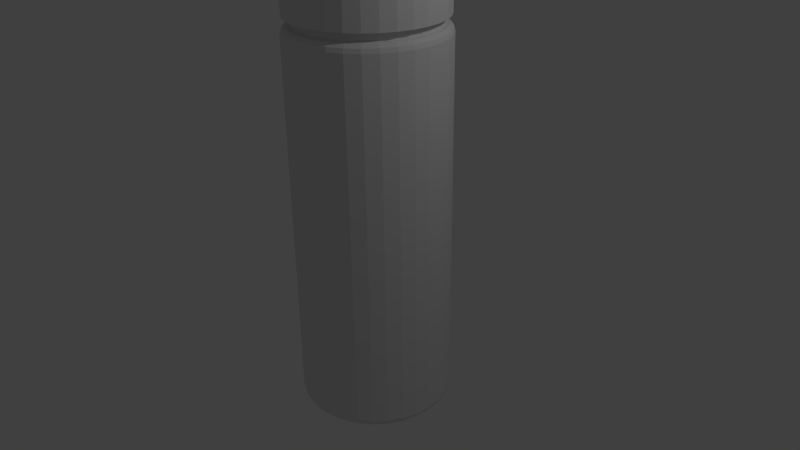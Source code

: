 # Source: SauceBottle.blend  (saved by Blender 2.72.0; exported with 4.5.12 LTS)
import bpy
from mathutils import Matrix  # noqa: F401  (used for matrix-valued properties, if any)

bpy.ops.wm.read_factory_settings(use_empty=True)
scene = bpy.context.scene
scene.name = 'Scene'

# ---- collections
col_collection_1 = bpy.data.collections.new('Collection 1'); scene.collection.children.link(col_collection_1)

# ---- world
world_world = bpy.data.worlds.new('World'); scene.world = world_world
world_world.color = (0.05088, 0.05088, 0.05088)
world_world.use_sun_shadow = False
world_world.sun_shadow_jitter_overblur = 0.0
world_world.cycles.sampling_method = 'MANUAL'
world_world.cycles.sample_map_resolution = 256

# ---- cameras
cam_camera = bpy.data.cameras.new('Camera')
cam_camera.clip_end = 100.0
cam_camera.lens = 35.0
cam_camera.sensor_width = 32.0
cam_camera.sensor_height = 18.0
cam_camera.ortho_scale = 7.314
cam_camera.dof.focus_distance = 0.0
cam_camera.dof.aperture_fstop = 128.0

# ---- lights
light_lamp = bpy.data.lights.new('Lamp', 'POINT')
light_lamp.transmission_factor = 0.0
light_lamp.cutoff_distance = 30.0
light_lamp.energy = 100.0
light_lamp.shadow_buffer_clip_start = 1.001
light_lamp.shadow_soft_size = 0.1
light_lamp.shadow_maximum_resolution = 0.006
light_lamp.use_absolute_resolution = True
light_lamp.cycles.use_multiple_importance_sampling = False

# ---- meshes
me_cylinder = bpy.data.meshes.new('Cylinder')
me_cylinder.from_pydata([(0.0, 1.0, -1.895), (-8.103e-08, 0.8942, -2.0), (-1.094e-08, 0.9858, -1.947), (-4.051e-08, 0.9471, -1.986), (0.1951, 0.9808, -1.895), (0.1744, 0.877, -2.0), (0.1923, 0.9669, -1.947), (0.1848, 0.9289, -1.986), (0.3827, 0.9239, -1.895), (0.3422, 0.8261, -2.0), (0.3773, 0.9108, -1.947), (0.3624, 0.875, -1.986), (0.5556, 0.8315, -1.895), (0.4968, 0.7435, -2.0), (0.5477, 0.8197, -1.947), (0.5262, 0.7875, -1.986), (0.7071, 0.7071, -1.895), (0.6323, 0.6323, -2.0), (0.6971, 0.6971, -1.947), (0.6697, 0.6697, -1.986), (0.8315, 0.5556, -1.895), (0.7435, 0.4968, -2.0), (0.8197, 0.5477, -1.947), (0.7875, 0.5262, -1.986), (0.9239, 0.3827, -1.895), (0.8261, 0.3422, -2.0), (0.9108, 0.3773, -1.947), (0.875, 0.3624, -1.986), (0.9808, 0.1951, -1.895), (0.877, 0.1744, -2.0), (0.9669, 0.1923, -1.947), (0.9289, 0.1848, -1.986), (1.0, 7.55e-08, -1.895), (0.8942, 4.377e-08, -2.0), (0.9858, 7.113e-08, -1.947), (0.9471, 5.964e-08, -1.986), (0.9808, -0.1951, -1.895), (0.877, -0.1744, -2.0), (0.9669, -0.1923, -1.947), (0.9289, -0.1848, -1.986), (0.9239, -0.3827, -1.895), (0.8261, -0.3422, -2.0), (0.9108, -0.3773, -1.947), (0.875, -0.3624, -1.986), (0.8315, -0.5556, -1.895), (0.7435, -0.4968, -2.0), (0.8197, -0.5477, -1.947), (0.7875, -0.5262, -1.986), (0.7071, -0.7071, -1.895), (0.6323, -0.6323, -2.0), (0.6971, -0.6971, -1.947), (0.6697, -0.6697, -1.986), (0.5556, -0.8315, -1.895), (0.4968, -0.7435, -2.0), (0.5477, -0.8197, -1.947), (0.5262, -0.7875, -1.986), (0.3827, -0.9239, -1.895), (0.3422, -0.8261, -2.0), (0.3773, -0.9108, -1.947), (0.3624, -0.875, -1.986), (0.1951, -0.9808, -1.895), (0.1744, -0.877, -2.0), (0.1923, -0.9669, -1.947), (0.1848, -0.9289, -1.986), (-3.258e-07, -1.0, -1.895), (-2.608e-07, -0.8942, -2.0), (-3.171e-07, -0.9858, -1.947), (-2.933e-07, -0.9471, -1.986), (-0.1951, -0.9808, -1.895), (-0.1744, -0.877, -2.0), (-0.1923, -0.9669, -1.947), (-0.1848, -0.9289, -1.986), (-0.3827, -0.9239, -1.895), (-0.3422, -0.8261, -2.0), (-0.3773, -0.9108, -1.947), (-0.3624, -0.875, -1.986), (-0.5556, -0.8315, -1.895), (-0.4968, -0.7435, -2.0), (-0.5477, -0.8197, -1.947), (-0.5262, -0.7875, -1.986), (-0.7071, -0.7071, -1.895), (-0.6323, -0.6323, -2.0), (-0.6971, -0.6971, -1.947), (-0.6697, -0.6697, -1.986), (-0.8315, -0.5556, -1.895), (-0.7435, -0.4968, -2.0), (-0.8197, -0.5477, -1.947), (-0.7875, -0.5262, -1.986), (-0.9239, -0.3827, -1.895), (-0.8261, -0.3422, -2.0), (-0.9108, -0.3773, -1.947), (-0.875, -0.3624, -1.986), (-0.9808, -0.1951, -1.895), (-0.877, -0.1744, -2.0), (-0.9669, -0.1923, -1.947), (-0.9289, -0.1848, -1.986), (-1.0, 9.656e-07, -1.895), (-0.8942, 7.721e-07, -2.0), (-0.9858, 9.397e-07, -1.947), (-0.9471, 8.688e-07, -1.986), (-0.9808, 0.1951, -1.895), (-0.877, 0.1744, -2.0), (-0.9669, 0.1923, -1.947), (-0.9289, 0.1848, -1.986), (-0.9239, 0.3827, -1.895), (-0.8261, 0.3422, -2.0), (-0.9108, 0.3773, -1.947), (-0.875, 0.3624, -1.986), (-0.8315, 0.5556, -1.895), (-0.7435, 0.4968, -2.0), (-0.8197, 0.5477, -1.947), (-0.7875, 0.5262, -1.986), (-0.7071, 0.7071, -1.895), (-0.6323, 0.6323, -2.0), (-0.6971, 0.6971, -1.947), (-0.6697, 0.6697, -1.986), (-0.5556, 0.8315, -1.895), (-0.4968, 0.7435, -2.0), (-0.5477, 0.8197, -1.947), (-0.5262, 0.7875, -1.986), (-0.3827, 0.9239, -1.895), (-0.3422, 0.8261, -2.0), (-0.3773, 0.9108, -1.947), (-0.3624, 0.875, -1.986), (-0.1951, 0.9808, -1.895), (-0.1744, 0.877, -2.0), (-0.1923, 0.9669, -1.947), (-0.1848, 0.9289, -1.986), (2.207e-07, 0.8902, 3.0), (0.0, 1.0, 2.891), (1.104e-07, 0.9451, 2.985), (2.934e-08, 0.9853, 2.945), (0.1951, 0.9808, 2.891), (0.1737, 0.8731, 3.0), (0.1922, 0.9664, 2.945), (0.1844, 0.9269, 2.985), (0.3827, 0.9239, 2.891), (0.3407, 0.8224, 3.0), (0.3771, 0.9103, 2.945), (0.3617, 0.8731, 2.985), (0.5556, 0.8315, 2.891), (0.4946, 0.7402, 3.0), (0.5474, 0.8192, 2.945), (0.5251, 0.7858, 2.985), (0.7071, 0.7071, 2.891), (0.6294, 0.6294, 3.0), (0.6967, 0.6967, 2.945), (0.6683, 0.6683, 2.985), (0.8315, 0.5556, 2.891), (0.7402, 0.4946, 3.0), (0.8192, 0.5474, 2.945), (0.7858, 0.5251, 2.985), (0.9239, 0.3827, 2.891), (0.8224, 0.3407, 3.0), (0.9103, 0.3771, 2.945), (0.8731, 0.3617, 2.985), (0.9808, 0.1951, 2.891), (0.8731, 0.1737, 3.0), (0.9664, 0.1922, 2.945), (0.9269, 0.1844, 2.985), (1.0, 7.55e-08, 2.891), (0.8902, 4.191e-08, 3.0), (0.9853, 7.101e-08, 2.945), (0.9451, 5.87e-08, 2.985), (0.9808, -0.1951, 2.891), (0.8731, -0.1737, 3.0), (0.9664, -0.1922, 2.945), (0.9269, -0.1844, 2.985), (0.9239, -0.3827, 2.891), (0.8224, -0.3407, 3.0), (0.9103, -0.3771, 2.945), (0.8731, -0.3617, 2.985), (0.8315, -0.5556, 2.891), (0.7402, -0.4946, 3.0), (0.8192, -0.5474, 2.945), (0.7858, -0.5251, 2.985), (0.7071, -0.7071, 2.891), (0.6294, -0.6294, 3.0), (0.6967, -0.6967, 2.945), (0.6683, -0.6683, 2.985), (0.5556, -0.8315, 2.891), (0.4946, -0.7402, 3.0), (0.5474, -0.8192, 2.945), (0.5251, -0.7858, 2.985), (0.3827, -0.9239, 2.891), (0.3407, -0.8224, 3.0), (0.3771, -0.9103, 2.945), (0.3617, -0.8731, 2.985), (0.1951, -0.9808, 2.891), (0.1737, -0.8731, 3.0), (0.1922, -0.9664, 2.945), (0.1844, -0.9269, 2.985), (-3.258e-07, -1.0, 2.891), (-2.589e-07, -0.8902, 3.0), (-3.169e-07, -0.9853, 2.945), (-2.924e-07, -0.9451, 2.985), (-0.1951, -0.9808, 2.891), (-0.1737, -0.8731, 3.0), (-0.1922, -0.9664, 2.945), (-0.1844, -0.9269, 2.985), (-0.3827, -0.9239, 2.891), (-0.3407, -0.8224, 3.0), (-0.3771, -0.9103, 2.945), (-0.3617, -0.8731, 2.985), (-0.5556, -0.8315, 2.891), (-0.4946, -0.7402, 3.0), (-0.5474, -0.8192, 2.945), (-0.5251, -0.7858, 2.985), (-0.7071, -0.7071, 2.891), (-0.6294, -0.6294, 3.0), (-0.6967, -0.6967, 2.945), (-0.6683, -0.6683, 2.985), (-0.8315, -0.5556, 2.891), (-0.7402, -0.4946, 3.0), (-0.8192, -0.5474, 2.945), (-0.7858, -0.5251, 2.985), (-0.9239, -0.3827, 2.891), (-0.8224, -0.3407, 3.0), (-0.9103, -0.3771, 2.945), (-0.8731, -0.3617, 2.985), (-0.9808, -0.1951, 2.891), (-0.8731, -0.1737, 3.0), (-0.9664, -0.1922, 2.945), (-0.9269, -0.1844, 2.985), (-1.0, 9.656e-07, 2.891), (-0.8902, 1.069e-06, 3.0), (-0.9853, 9.795e-07, 2.945), (-0.9451, 1.017e-06, 2.985), (-0.9808, 0.1951, 2.891), (-0.8731, 0.1737, 3.0), (-0.9664, 0.1922, 2.945), (-0.9269, 0.1844, 2.985), (-0.9239, 0.3827, 2.891), (-0.8224, 0.3407, 3.0), (-0.9103, 0.3771, 2.945), (-0.8731, 0.3617, 2.985), (-0.8315, 0.5556, 2.891), (-0.7402, 0.4946, 3.0), (-0.8192, 0.5474, 2.945), (-0.7858, 0.5251, 2.985), (-0.7071, 0.7071, 2.891), (-0.6294, 0.6294, 3.0), (-0.6967, 0.6967, 2.945), (-0.6683, 0.6683, 2.985), (-0.5556, 0.8315, 2.891), (-0.4946, 0.7402, 3.0), (-0.5474, 0.8192, 2.945), (-0.5251, 0.7858, 2.985), (-0.3827, 0.9239, 2.891), (-0.3407, 0.8224, 3.0), (-0.3771, 0.9103, 2.945), (-0.3617, 0.8731, 2.985), (-0.1951, 0.9808, 2.891), (-0.1737, 0.8731, 3.0), (-0.1922, 0.9664, 2.945), (-0.1844, 0.9269, 2.985), (2.207e-07, 0.8902, 3.1), (0.1737, 0.8731, 3.1), (0.3407, 0.8224, 3.1), (0.4946, 0.7402, 3.1), (0.6294, 0.6294, 3.1), (0.7402, 0.4946, 3.1), (0.8224, 0.3407, 3.1), (0.8731, 0.1737, 3.1), (0.8902, 4.191e-08, 3.1), (0.8731, -0.1737, 3.1), (0.8224, -0.3407, 3.1), (0.7402, -0.4946, 3.1), (0.6294, -0.6294, 3.1), (0.4946, -0.7402, 3.1), (0.3407, -0.8224, 3.1), (0.1737, -0.8731, 3.1), (-2.589e-07, -0.8902, 3.1), (-0.1737, -0.8731, 3.1), (-0.3407, -0.8224, 3.1), (-0.4946, -0.7402, 3.1), (-0.6294, -0.6294, 3.1), (-0.7402, -0.4946, 3.1), (-0.8224, -0.3407, 3.1), (-0.8731, -0.1737, 3.1), (-0.8902, 1.069e-06, 3.1), (-0.8731, 0.1737, 3.1), (-0.8224, 0.3407, 3.1), (-0.7402, 0.4946, 3.1), (-0.6294, 0.6294, 3.1), (-0.4946, 0.7402, 3.1), (-0.3407, 0.8224, 3.1), (-0.1737, 0.8731, 3.1), (2.315e-07, 0.9761, 3.1), (0.1904, 0.9574, 3.1), (0.3735, 0.9018, 3.1), (0.5423, 0.8116, 3.1), (0.6902, 0.6902, 3.1), (0.8116, 0.5423, 3.1), (0.9018, 0.3735, 3.1), (0.9574, 0.1904, 3.1), (0.9761, 2.258e-08, 3.1), (0.9574, -0.1904, 3.1), (0.9018, -0.3735, 3.1), (0.8116, -0.5423, 3.1), (0.6902, -0.6902, 3.1), (0.5423, -0.8116, 3.1), (0.3735, -0.9018, 3.1), (0.1904, -0.9574, 3.1), (-2.945e-07, -0.9761, 3.1), (-0.1904, -0.9574, 3.1), (-0.3735, -0.9018, 3.1), (-0.5423, -0.8116, 3.1), (-0.6902, -0.6902, 3.1), (-0.8116, -0.5423, 3.1), (-0.9018, -0.3735, 3.1), (-0.9574, -0.1904, 3.1), (-0.9761, 1.149e-06, 3.1), (-0.9574, 0.1904, 3.1), (-0.9018, 0.3735, 3.1), (-0.8116, 0.5423, 3.1), (-0.6902, 0.6902, 3.1), (-0.5423, 0.8116, 3.1), (-0.3735, 0.9018, 3.1), (-0.1904, 0.9574, 3.1), (1.425e-07, 0.8703, 3.9), (2.315e-07, 0.9761, 3.795), (1.87e-07, 0.9232, 3.886), (2.194e-07, 0.9619, 3.847), (0.1904, 0.9574, 3.795), (0.1698, 0.8536, 3.9), (0.1877, 0.9435, 3.847), (0.1801, 0.9055, 3.886), (0.3735, 0.9018, 3.795), (0.333, 0.8041, 3.9), (0.3681, 0.8887, 3.847), (0.3533, 0.8529, 3.886), (0.5423, 0.8116, 3.795), (0.4835, 0.7236, 3.9), (0.5344, 0.7998, 3.847), (0.5129, 0.7676, 3.886), (0.6902, 0.6902, 3.795), (0.6154, 0.6154, 3.9), (0.6802, 0.6802, 3.847), (0.6528, 0.6528, 3.886), (0.8116, 0.5423, 3.795), (0.7236, 0.4835, 3.9), (0.7998, 0.5344, 3.847), (0.7676, 0.5129, 3.886), (0.9018, 0.3735, 3.795), (0.8041, 0.333, 3.9), (0.8887, 0.3681, 3.847), (0.8529, 0.3533, 3.886), (0.9574, 0.1904, 3.795), (0.8536, 0.1698, 3.9), (0.9435, 0.1877, 3.847), (0.9055, 0.1801, 3.886), (0.9761, 2.258e-08, 3.795), (0.8703, 8.382e-09, 3.9), (0.9619, 2.072e-08, 3.847), (0.9232, 1.548e-08, 3.886), (0.9574, -0.1904, 3.795), (0.8536, -0.1698, 3.9), (0.9435, -0.1877, 3.847), (0.9055, -0.1801, 3.886), (0.9018, -0.3735, 3.795), (0.8041, -0.333, 3.9), (0.8887, -0.3681, 3.847), (0.8529, -0.3533, 3.886), (0.8116, -0.5423, 3.795), (0.7236, -0.4835, 3.9), (0.7998, -0.5344, 3.847), (0.7676, -0.5129, 3.886), (0.6902, -0.6902, 3.795), (0.6154, -0.6154, 3.9), (0.6802, -0.6802, 3.847), (0.6528, -0.6528, 3.886), (0.5423, -0.8116, 3.795), (0.4835, -0.7236, 3.9), (0.5344, -0.7998, 3.847), (0.5129, -0.7676, 3.886), (0.3735, -0.9018, 3.795), (0.333, -0.8041, 3.9), (0.3681, -0.8887, 3.847), (0.3533, -0.8529, 3.886), (0.1904, -0.9574, 3.795), (0.1698, -0.8536, 3.9), (0.1877, -0.9435, 3.847), (0.1801, -0.9055, 3.886), (-2.945e-07, -0.9761, 3.795), (-2.719e-07, -0.8703, 3.9), (-2.914e-07, -0.9619, 3.847), (-2.832e-07, -0.9232, 3.886), (-0.1904, -0.9574, 3.795), (-0.1698, -0.8536, 3.9), (-0.1877, -0.9435, 3.847), (-0.1801, -0.9055, 3.886), (-0.3735, -0.9018, 3.795), (-0.333, -0.8041, 3.9), (-0.3681, -0.8887, 3.847), (-0.3533, -0.8529, 3.886), (-0.5423, -0.8116, 3.795), (-0.4835, -0.7236, 3.9), (-0.5344, -0.7998, 3.847), (-0.5129, -0.7676, 3.886), (-0.6902, -0.6902, 3.795), (-0.6154, -0.6154, 3.9), (-0.6802, -0.6802, 3.847), (-0.6528, -0.6528, 3.886), (-0.8116, -0.5423, 3.795), (-0.7236, -0.4835, 3.9), (-0.7998, -0.5344, 3.847), (-0.7676, -0.5129, 3.886), (-0.9018, -0.3735, 3.795), (-0.8041, -0.333, 3.9), (-0.8887, -0.3681, 3.847), (-0.8529, -0.3533, 3.886), (-0.9574, -0.1904, 3.795), (-0.8536, -0.1698, 3.9), (-0.9435, -0.1877, 3.847), (-0.9055, -0.1801, 3.886), (-0.9761, 1.149e-06, 3.795), (-0.8703, 9.611e-07, 3.9), (-0.9619, 1.124e-06, 3.847), (-0.9232, 1.055e-06, 3.886), (-0.9574, 0.1904, 3.795), (-0.8536, 0.1698, 3.9), (-0.9435, 0.1877, 3.847), (-0.9055, 0.1801, 3.886), (-0.9018, 0.3735, 3.795), (-0.8041, 0.333, 3.9), (-0.8887, 0.3681, 3.847), (-0.8529, 0.3533, 3.886), (-0.8116, 0.5423, 3.795), (-0.7236, 0.4835, 3.9), (-0.7998, 0.5344, 3.847), (-0.7676, 0.5129, 3.886), (-0.6902, 0.6902, 3.795), (-0.6154, 0.6154, 3.9), (-0.6802, 0.6802, 3.847), (-0.6528, 0.6528, 3.886), (-0.5423, 0.8116, 3.795), (-0.4835, 0.7236, 3.9), (-0.5344, 0.7998, 3.847), (-0.5129, 0.7676, 3.886), (-0.3735, 0.9018, 3.795), (-0.333, 0.8041, 3.9), (-0.3681, 0.8887, 3.847), (-0.3533, 0.8529, 3.886), (-0.1904, 0.9574, 3.795), (-0.1698, 0.8536, 3.9), (-0.1877, 0.9435, 3.847), (-0.1801, 0.9055, 3.886), (1.247e-07, 0.4638, 3.9), (0.09049, 0.4549, 3.9), (0.1775, 0.4285, 3.9), (0.2577, 0.3857, 3.9), (0.328, 0.328, 3.9), (0.3857, 0.2577, 3.9), (0.4285, 0.1775, 3.9), (0.4549, 0.09049, 3.9), (0.4638, 1.141e-07, 3.9), (0.4549, -0.09049, 3.9), (0.4285, -0.1775, 3.9), (0.3857, -0.2577, 3.9), (0.328, -0.328, 3.9), (0.2577, -0.3857, 3.9), (0.1775, -0.4285, 3.9), (0.09049, -0.4549, 3.9), (-9.623e-08, -0.4638, 3.9), (-0.09049, -0.4549, 3.9), (-0.1775, -0.4285, 3.9), (-0.2577, -0.3857, 3.9), (-0.328, -0.328, 3.9), (-0.3857, -0.2577, 3.9), (-0.4285, -0.1775, 3.9), (-0.4549, -0.09049, 3.9), (-0.4638, 6.219e-07, 3.9), (-0.4549, 0.09049, 3.9), (-0.4285, 0.1775, 3.9), (-0.3857, 0.2577, 3.9), (-0.328, 0.328, 3.9), (-0.2577, 0.3857, 3.9), (-0.1775, 0.4285, 3.9), (-0.09049, 0.4549, 3.9), (1.261e-07, 0.0745, 5.1), (0.01454, 0.07307, 5.1), (0.02851, 0.06883, 5.1), (0.04139, 0.06195, 5.1), (0.05268, 0.05268, 5.1), (0.06195, 0.04139, 5.1), (0.06883, 0.02851, 5.1), (0.07307, 0.01454, 5.1), (0.0745, 2.044e-07, 5.1), (0.07307, -0.01453, 5.1), (0.06883, -0.02851, 5.1), (0.06195, -0.04139, 5.1), (0.05268, -0.05268, 5.1), (0.04139, -0.06195, 5.1), (0.02851, -0.06883, 5.1), (0.01454, -0.07307, 5.1), (9.066e-08, -0.0745, 5.1), (-0.01454, -0.07307, 5.1), (-0.02851, -0.06883, 5.1), (-0.04139, -0.06195, 5.1), (-0.05268, -0.05268, 5.1), (-0.06195, -0.04139, 5.1), (-0.06883, -0.02851, 5.1), (-0.07307, -0.01453, 5.1), (-0.0745, 2.859e-07, 5.1), (-0.07307, 0.01454, 5.1), (-0.06883, 0.02851, 5.1), (-0.06195, 0.04139, 5.1), (-0.05268, 0.05268, 5.1), (-0.04139, 0.06195, 5.1), (-0.02851, 0.06883, 5.1), (-0.01453, 0.07307, 5.1)], [], [(4, 132, 136, 8), (12, 140, 144, 16), (16, 144, 148, 20), (20, 148, 152, 24), (24, 152, 156, 28), (28, 156, 160, 32), (32, 160, 164, 36), (36, 164, 168, 40), (40, 168, 172, 44), (44, 172, 176, 48), (48, 176, 180, 52), (52, 180, 184, 56), (56, 184, 188, 60), (60, 188, 192, 64), (64, 192, 196, 68), (68, 196, 200, 72), (72, 200, 204, 76), (76, 204, 208, 80), (80, 208, 212, 84), (84, 212, 216, 88), (88, 216, 220, 92), (92, 220, 224, 96), (96, 224, 228, 100), (100, 228, 232, 104), (104, 232, 236, 108), (108, 236, 240, 112), (112, 240, 244, 116), (116, 244, 248, 120), (120, 248, 252, 124), (124, 252, 129, 0), (8, 136, 140, 12), (128, 253, 287, 256), (0, 4, 6, 2), (2, 6, 7, 3), (3, 7, 5, 1), (4, 8, 10, 6), (6, 10, 11, 7), (7, 11, 9, 5), (8, 12, 14, 10), (10, 14, 15, 11), (11, 15, 13, 9), (12, 16, 18, 14), (14, 18, 19, 15), (15, 19, 17, 13), (16, 20, 22, 18), (18, 22, 23, 19), (19, 23, 21, 17), (20, 24, 26, 22), (22, 26, 27, 23), (23, 27, 25, 21), (24, 28, 30, 26), (26, 30, 31, 27), (27, 31, 29, 25), (28, 32, 34, 30), (30, 34, 35, 31), (31, 35, 33, 29), (32, 36, 38, 34), (34, 38, 39, 35), (35, 39, 37, 33), (36, 40, 42, 38), (38, 42, 43, 39), (39, 43, 41, 37), (40, 44, 46, 42), (42, 46, 47, 43), (43, 47, 45, 41), (44, 48, 50, 46), (46, 50, 51, 47), (47, 51, 49, 45), (48, 52, 54, 50), (50, 54, 55, 51), (51, 55, 53, 49), (52, 56, 58, 54), (54, 58, 59, 55), (55, 59, 57, 53), (56, 60, 62, 58), (58, 62, 63, 59), (59, 63, 61, 57), (60, 64, 66, 62), (62, 66, 67, 63), (63, 67, 65, 61), (64, 68, 70, 66), (66, 70, 71, 67), (67, 71, 69, 65), (68, 72, 74, 70), (70, 74, 75, 71), (71, 75, 73, 69), (72, 76, 78, 74), (74, 78, 79, 75), (75, 79, 77, 73), (76, 80, 82, 78), (78, 82, 83, 79), (79, 83, 81, 77), (80, 84, 86, 82), (82, 86, 87, 83), (83, 87, 85, 81), (84, 88, 90, 86), (86, 90, 91, 87), (87, 91, 89, 85), (88, 92, 94, 90), (90, 94, 95, 91), (91, 95, 93, 89), (92, 96, 98, 94), (94, 98, 99, 95), (95, 99, 97, 93), (96, 100, 102, 98), (98, 102, 103, 99), (99, 103, 101, 97), (100, 104, 106, 102), (102, 106, 107, 103), (103, 107, 105, 101), (104, 108, 110, 106), (106, 110, 111, 107), (107, 111, 109, 105), (108, 112, 114, 110), (110, 114, 115, 111), (111, 115, 113, 109), (112, 116, 118, 114), (114, 118, 119, 115), (115, 119, 117, 113), (116, 120, 122, 118), (118, 122, 123, 119), (119, 123, 121, 117), (120, 124, 126, 122), (122, 126, 127, 123), (123, 127, 125, 121), (124, 0, 2, 126), (126, 2, 3, 127), (127, 3, 1, 125), (1, 5, 9, 13, 17, 21, 25, 29, 33, 37, 41, 45, 49, 53, 57, 61, 65, 69, 73, 77, 81, 85, 89, 93, 97, 101, 105, 109, 113, 117, 121, 125), (132, 129, 131, 134), (134, 131, 130, 135), (135, 130, 128, 133), (136, 132, 134, 138), (138, 134, 135, 139), (139, 135, 133, 137), (140, 136, 138, 142), (142, 138, 139, 143), (143, 139, 137, 141), (144, 140, 142, 146), (146, 142, 143, 147), (147, 143, 141, 145), (148, 144, 146, 150), (150, 146, 147, 151), (151, 147, 145, 149), (152, 148, 150, 154), (154, 150, 151, 155), (155, 151, 149, 153), (156, 152, 154, 158), (158, 154, 155, 159), (159, 155, 153, 157), (160, 156, 158, 162), (162, 158, 159, 163), (163, 159, 157, 161), (164, 160, 162, 166), (166, 162, 163, 167), (167, 163, 161, 165), (168, 164, 166, 170), (170, 166, 167, 171), (171, 167, 165, 169), (172, 168, 170, 174), (174, 170, 171, 175), (175, 171, 169, 173), (176, 172, 174, 178), (178, 174, 175, 179), (179, 175, 173, 177), (180, 176, 178, 182), (182, 178, 179, 183), (183, 179, 177, 181), (184, 180, 182, 186), (186, 182, 183, 187), (187, 183, 181, 185), (188, 184, 186, 190), (190, 186, 187, 191), (191, 187, 185, 189), (192, 188, 190, 194), (194, 190, 191, 195), (195, 191, 189, 193), (196, 192, 194, 198), (198, 194, 195, 199), (199, 195, 193, 197), (200, 196, 198, 202), (202, 198, 199, 203), (203, 199, 197, 201), (204, 200, 202, 206), (206, 202, 203, 207), (207, 203, 201, 205), (208, 204, 206, 210), (210, 206, 207, 211), (211, 207, 205, 209), (212, 208, 210, 214), (214, 210, 211, 215), (215, 211, 209, 213), (216, 212, 214, 218), (218, 214, 215, 219), (219, 215, 213, 217), (220, 216, 218, 222), (222, 218, 219, 223), (223, 219, 217, 221), (224, 220, 222, 226), (226, 222, 223, 227), (227, 223, 221, 225), (228, 224, 226, 230), (230, 226, 227, 231), (231, 227, 225, 229), (232, 228, 230, 234), (234, 230, 231, 235), (235, 231, 229, 233), (236, 232, 234, 238), (238, 234, 235, 239), (239, 235, 233, 237), (240, 236, 238, 242), (242, 238, 239, 243), (243, 239, 237, 241), (244, 240, 242, 246), (246, 242, 243, 247), (247, 243, 241, 245), (248, 244, 246, 250), (250, 246, 247, 251), (251, 247, 245, 249), (252, 248, 250, 254), (254, 250, 251, 255), (255, 251, 249, 253), (129, 252, 254, 131), (131, 254, 255, 130), (130, 255, 253, 128), (0, 129, 132, 4), (279, 278, 310, 311), (249, 245, 285, 286), (205, 201, 274, 275), (161, 157, 263, 264), (229, 225, 280, 281), (141, 137, 258, 259), (185, 181, 269, 270), (253, 249, 286, 287), (209, 205, 275, 276), (165, 161, 264, 265), (233, 229, 281, 282), (145, 141, 259, 260), (189, 185, 270, 271), (213, 209, 276, 277), (169, 165, 265, 266), (237, 233, 282, 283), (149, 145, 260, 261), (193, 189, 271, 272), (217, 213, 277, 278), (173, 169, 266, 267), (241, 237, 283, 284), (197, 193, 272, 273), (153, 149, 261, 262), (221, 217, 278, 279), (133, 128, 256, 257), (177, 173, 267, 268), (245, 241, 284, 285), (201, 197, 273, 274), (157, 153, 262, 263), (225, 221, 279, 280), (137, 133, 257, 258), (181, 177, 268, 269), (314, 313, 420, 424), (257, 256, 288, 289), (268, 267, 299, 300), (256, 287, 319, 288), (277, 276, 308, 309), (266, 265, 297, 298), (286, 285, 317, 318), (275, 274, 306, 307), (264, 263, 295, 296), (284, 283, 315, 316), (273, 272, 304, 305), (262, 261, 293, 294), (282, 281, 313, 314), (260, 259, 291, 292), (271, 270, 302, 303), (280, 279, 311, 312), (258, 257, 289, 290), (269, 268, 300, 301), (278, 277, 309, 310), (267, 266, 298, 299), (287, 286, 318, 319), (276, 275, 307, 308), (265, 264, 296, 297), (285, 284, 316, 317), (274, 273, 305, 306), (263, 262, 294, 295), (283, 282, 314, 315), (261, 260, 292, 293), (272, 271, 303, 304), (281, 280, 312, 313), (259, 258, 290, 291), (270, 269, 301, 302), (288, 319, 444, 321), (292, 291, 332, 336), (303, 302, 376, 380), (312, 311, 412, 416), (445, 441, 478, 479), (301, 300, 368, 372), (290, 289, 324, 328), (310, 309, 404, 408), (299, 298, 360, 364), (319, 318, 440, 444), (308, 307, 396, 400), (297, 296, 352, 356), (317, 316, 432, 436), (306, 305, 388, 392), (295, 294, 344, 348), (315, 314, 424, 428), (293, 292, 336, 340), (304, 303, 380, 384), (313, 312, 416, 420), (291, 290, 328, 332), (302, 301, 372, 376), (311, 310, 408, 412), (300, 299, 364, 368), (309, 308, 400, 404), (298, 297, 356, 360), (318, 317, 436, 440), (307, 306, 392, 396), (296, 295, 348, 352), (316, 315, 428, 432), (294, 293, 340, 344), (305, 304, 384, 388), (320, 325, 327, 322), (322, 327, 326, 323), (323, 326, 324, 321), (325, 329, 331, 327), (327, 331, 330, 326), (326, 330, 328, 324), (329, 333, 335, 331), (331, 335, 334, 330), (330, 334, 332, 328), (333, 337, 339, 335), (335, 339, 338, 334), (334, 338, 336, 332), (337, 341, 343, 339), (339, 343, 342, 338), (338, 342, 340, 336), (341, 345, 347, 343), (343, 347, 346, 342), (342, 346, 344, 340), (345, 349, 351, 347), (347, 351, 350, 346), (346, 350, 348, 344), (349, 353, 355, 351), (351, 355, 354, 350), (350, 354, 352, 348), (353, 357, 359, 355), (355, 359, 358, 354), (354, 358, 356, 352), (357, 361, 363, 359), (359, 363, 362, 358), (358, 362, 360, 356), (361, 365, 367, 363), (363, 367, 366, 362), (362, 366, 364, 360), (365, 369, 371, 367), (367, 371, 370, 366), (366, 370, 368, 364), (369, 373, 375, 371), (371, 375, 374, 370), (370, 374, 372, 368), (373, 377, 379, 375), (375, 379, 378, 374), (374, 378, 376, 372), (377, 381, 383, 379), (379, 383, 382, 378), (378, 382, 380, 376), (381, 385, 387, 383), (383, 387, 386, 382), (382, 386, 384, 380), (385, 389, 391, 387), (387, 391, 390, 386), (386, 390, 388, 384), (389, 393, 395, 391), (391, 395, 394, 390), (390, 394, 392, 388), (393, 397, 399, 395), (395, 399, 398, 394), (394, 398, 396, 392), (397, 401, 403, 399), (399, 403, 402, 398), (398, 402, 400, 396), (401, 405, 407, 403), (403, 407, 406, 402), (402, 406, 404, 400), (405, 409, 411, 407), (407, 411, 410, 406), (406, 410, 408, 404), (409, 413, 415, 411), (411, 415, 414, 410), (410, 414, 412, 408), (413, 417, 419, 415), (415, 419, 418, 414), (414, 418, 416, 412), (417, 421, 423, 419), (419, 423, 422, 418), (418, 422, 420, 416), (421, 425, 427, 423), (423, 427, 426, 422), (422, 426, 424, 420), (425, 429, 431, 427), (427, 431, 430, 426), (426, 430, 428, 424), (429, 433, 435, 431), (431, 435, 434, 430), (430, 434, 432, 428), (433, 437, 439, 435), (435, 439, 438, 434), (434, 438, 436, 432), (437, 441, 443, 439), (439, 443, 442, 438), (438, 442, 440, 436), (441, 445, 447, 443), (443, 447, 446, 442), (442, 446, 444, 440), (445, 320, 322, 447), (447, 322, 323, 446), (446, 323, 321, 444), (289, 288, 321, 324), (472, 471, 503, 504), (401, 397, 467, 468), (357, 353, 456, 457), (425, 421, 473, 474), (337, 333, 451, 452), (381, 377, 462, 463), (320, 445, 479, 448), (405, 401, 468, 469), (361, 357, 457, 458), (429, 425, 474, 475), (341, 337, 452, 453), (385, 381, 463, 464), (409, 405, 469, 470), (365, 361, 458, 459), (433, 429, 475, 476), (389, 385, 464, 465), (345, 341, 453, 454), (413, 409, 470, 471), (369, 365, 459, 460), (437, 433, 476, 477), (393, 389, 465, 466), (325, 320, 448, 449), (349, 345, 454, 455), (417, 413, 471, 472), (329, 325, 449, 450), (373, 369, 460, 461), (441, 437, 477, 478), (397, 393, 466, 467), (353, 349, 455, 456), (421, 417, 472, 473), (333, 329, 450, 451), (377, 373, 461, 462), (481, 480, 511, 510, 509, 508, 507, 506, 505, 504, 503, 502, 501, 500, 499, 498, 497, 496, 495, 494, 493, 492, 491, 490, 489, 488, 487, 486, 485, 484, 483, 482), (450, 449, 481, 482), (461, 460, 492, 493), (470, 469, 501, 502), (459, 458, 490, 491), (479, 478, 510, 511), (468, 467, 499, 500), (457, 456, 488, 489), (477, 476, 508, 509), (466, 465, 497, 498), (455, 454, 486, 487), (475, 474, 506, 507), (453, 452, 484, 485), (464, 463, 495, 496), (473, 472, 504, 505), (451, 450, 482, 483), (462, 461, 493, 494), (471, 470, 502, 503), (449, 448, 480, 481), (460, 459, 491, 492), (448, 479, 511, 480), (469, 468, 500, 501), (458, 457, 489, 490), (478, 477, 509, 510), (467, 466, 498, 499), (456, 455, 487, 488), (476, 475, 507, 508), (465, 464, 496, 497), (454, 453, 485, 486), (474, 473, 505, 506), (452, 451, 483, 484), (463, 462, 494, 495)])
_uv = me_cylinder.uv_layers.new(name='UVMap')
_uv.uv.foreach_set('vector', [0.06465, 0.007241, 0.06465, 0.6403, 0.04039, 0.6412, 0.04039, 0.008093, 0.01856, 0.009331, 0.01856, 0.6424, 0.0, 0.644, 1.596e-08, 0.01091, 0.584, 0.009331, 0.584, 0.6424, 0.5622, 0.6412, 0.5622, 0.008093, 0.5622, 0.008093, 0.5622, 0.6412, 0.5379, 0.6403, 0.5379, 0.007241, 0.5379, 0.007241, 0.5379, 0.6403, 0.5122, 0.6399, 0.5122, 0.006806, 0.5122, 0.006806, 0.5122, 0.6399, 0.4859, 0.6399, 0.4859, 0.006806, 0.4859, 0.006806, 0.4859, 0.6399, 0.4602, 0.6403, 0.4602, 0.007241, 0.4602, 0.007241, 0.4602, 0.6403, 0.4359, 0.6412, 0.4359, 0.008093, 0.4359, 0.008093, 0.4359, 0.6412, 0.4141, 0.6424, 0.4141, 0.009331, 0.4141, 0.009331, 0.4141, 0.6424, 0.3955, 0.644, 0.3955, 0.01091, 0.7539, 0.009331, 0.7539, 0.6424, 0.7321, 0.6412, 0.7321, 0.008093, 0.7321, 0.008093, 0.7321, 0.6412, 0.7078, 0.6403, 0.7078, 0.007241, 0.7078, 0.007241, 0.7078, 0.6403, 0.6821, 0.6399, 0.6821, 0.006806, 0.6821, 0.006806, 0.6821, 0.6399, 0.6558, 0.6399, 0.6558, 0.006806, 0.6558, 0.006806, 0.6558, 0.6399, 0.6301, 0.6403, 0.6301, 0.007241, 0.6301, 0.007241, 0.6301, 0.6403, 0.6058, 0.6412, 0.6058, 0.008093, 0.6058, 0.008093, 0.6058, 0.6412, 0.584, 0.6424, 0.584, 0.009331, 0.3955, 0.01091, 0.3955, 0.644, 0.377, 0.6424, 0.377, 0.009331, 0.377, 0.009331, 0.377, 0.6424, 0.3551, 0.6412, 0.3551, 0.008093, 0.3551, 0.008093, 0.3551, 0.6412, 0.3309, 0.6403, 0.3309, 0.007241, 0.3309, 0.007241, 0.3309, 0.6403, 0.3051, 0.6399, 0.3051, 0.006806, 0.3051, 0.006806, 0.3051, 0.6399, 0.2789, 0.6399, 0.2789, 0.006806, 0.2789, 0.006806, 0.2789, 0.6399, 0.2531, 0.6403, 0.2531, 0.007241, 0.2531, 0.007241, 0.2531, 0.6403, 0.2289, 0.6412, 0.2289, 0.008093, 0.2289, 0.008093, 0.2289, 0.6412, 0.207, 0.6424, 0.207, 0.009331, 0.207, 0.01091, 0.207, 0.644, 0.1885, 0.6424, 0.1885, 0.009331, 0.1885, 0.009331, 0.1885, 0.6424, 0.1667, 0.6412, 0.1667, 0.008093, 0.1667, 0.008093, 0.1667, 0.6412, 0.1424, 0.6403, 0.1424, 0.007241, 0.1424, 0.007241, 0.1424, 0.6403, 0.1166, 0.6399, 0.1166, 0.006806, 0.1166, 0.006806, 0.1166, 0.6399, 0.0904, 0.6399, 0.0904, 0.006806, 0.04039, 0.008093, 0.04039, 0.6412, 0.01856, 0.6424, 0.01856, 0.009331, 0.1237, 0.734, 0.1237, 0.7572, 0.1103, 0.7572, 0.1103, 0.734, 0.0904, 0.006806, 0.06465, 0.007241, 0.0652, 0.0004286, 0.09058, 0.0, 0.6583, 0.7717, 0.6583, 0.7973, 0.6531, 0.7968, 0.6531, 0.7722, 0.6531, 0.7722, 0.6531, 0.7968, 0.6461, 0.7961, 0.6461, 0.7729, 0.06465, 0.007241, 0.04039, 0.008093, 0.04129, 0.001269, 0.0652, 0.0004286, 0.6583, 0.7973, 0.6532, 0.8225, 0.6483, 0.821, 0.6531, 0.7968, 0.6531, 0.7968, 0.6483, 0.821, 0.6415, 0.819, 0.6461, 0.7961, 0.04039, 0.008093, 0.01856, 0.009331, 0.01977, 0.00249, 0.04129, 0.001269, 0.6532, 0.8225, 0.6433, 0.8462, 0.6388, 0.8438, 0.6483, 0.821, 0.6483, 0.821, 0.6388, 0.8438, 0.6325, 0.8405, 0.6415, 0.819, 0.01856, 0.009331, 1.596e-08, 0.01091, 0.001468, 0.004043, 0.01977, 0.00249, 0.6433, 0.8462, 0.629, 0.8675, 0.625, 0.8643, 0.6388, 0.8438, 0.6388, 0.8438, 0.625, 0.8643, 0.6195, 0.8598, 0.6325, 0.8405, 0.584, 0.009331, 0.5622, 0.008093, 0.5613, 0.001269, 0.5828, 0.00249, 0.629, 0.8675, 0.6107, 0.8857, 0.6074, 0.8817, 0.625, 0.8643, 0.625, 0.8643, 0.6074, 0.8817, 0.6029, 0.8763, 0.6195, 0.8598, 0.5622, 0.008093, 0.5379, 0.007241, 0.5374, 0.0004286, 0.5613, 0.001269, 0.6107, 0.8857, 0.5891, 0.9, 0.5867, 0.8954, 0.6074, 0.8817, 0.6074, 0.8817, 0.5867, 0.8954, 0.5834, 0.8892, 0.6029, 0.8763, 0.5379, 0.007241, 0.5122, 0.006806, 0.512, 3.166e-08, 0.5374, 0.0004286, 0.5891, 0.9, 0.5652, 0.9098, 0.5637, 0.9048, 0.5867, 0.8954, 0.5867, 0.8954, 0.5637, 0.9048, 0.5617, 0.8981, 0.5834, 0.8892, 0.5122, 0.006806, 0.4859, 0.006806, 0.4861, 0.0, 0.512, 3.166e-08, 0.5652, 0.9098, 0.5398, 0.9148, 0.5393, 0.9097, 0.5637, 0.9048, 0.5637, 0.9048, 0.5393, 0.9097, 0.5386, 0.9027, 0.5617, 0.8981, 0.4859, 0.006806, 0.4602, 0.007241, 0.4607, 0.0004286, 0.4861, 0.0, 0.5398, 0.9148, 0.514, 0.9148, 0.5145, 0.9097, 0.5393, 0.9097, 0.5393, 0.9097, 0.5145, 0.9097, 0.5152, 0.9027, 0.5386, 0.9027, 0.4602, 0.007241, 0.4359, 0.008093, 0.4368, 0.001269, 0.4607, 0.0004286, 0.514, 0.9148, 0.4886, 0.9098, 0.4901, 0.9048, 0.5145, 0.9097, 0.5145, 0.9097, 0.4901, 0.9048, 0.4921, 0.8981, 0.5152, 0.9027, 0.4359, 0.008093, 0.4141, 0.009331, 0.4153, 0.00249, 0.4368, 0.001269, 0.4886, 0.9098, 0.4647, 0.9, 0.4671, 0.8954, 0.4901, 0.9048, 0.4901, 0.9048, 0.4671, 0.8954, 0.4705, 0.8892, 0.4921, 0.8981, 0.4141, 0.009331, 0.3955, 0.01091, 0.397, 0.004043, 0.4153, 0.00249, 0.4647, 0.9, 0.4432, 0.8857, 0.4464, 0.8817, 0.4671, 0.8954, 0.4671, 0.8954, 0.4464, 0.8817, 0.4509, 0.8763, 0.4705, 0.8892, 0.7539, 0.009331, 0.7321, 0.008093, 0.7312, 0.001269, 0.7527, 0.00249, 0.4432, 0.8857, 0.4249, 0.8675, 0.4289, 0.8643, 0.4464, 0.8817, 0.4464, 0.8817, 0.4289, 0.8643, 0.4343, 0.8598, 0.4509, 0.8763, 0.7321, 0.008093, 0.7078, 0.007241, 0.7073, 0.0004286, 0.7312, 0.001269, 0.4249, 0.8675, 0.4105, 0.8462, 0.4151, 0.8438, 0.4289, 0.8643, 0.4289, 0.8643, 0.4151, 0.8438, 0.4213, 0.8405, 0.4343, 0.8598, 0.7078, 0.007241, 0.6821, 0.006806, 0.6819, 3.166e-08, 0.7073, 0.0004286, 0.4105, 0.8462, 0.4006, 0.8225, 0.4055, 0.821, 0.4151, 0.8438, 0.4151, 0.8438, 0.4055, 0.821, 0.4123, 0.819, 0.4213, 0.8405, 0.6821, 0.006806, 0.6558, 0.006806, 0.656, 0.0, 0.6819, 3.166e-08, 0.4006, 0.8225, 0.3955, 0.7973, 0.4007, 0.7968, 0.4055, 0.821, 0.4055, 0.821, 0.4007, 0.7968, 0.4077, 0.7961, 0.4123, 0.819, 0.6558, 0.006806, 0.6301, 0.007241, 0.6306, 0.0004286, 0.656, 0.0, 0.3955, 0.7973, 0.3955, 0.7717, 0.4007, 0.7722, 0.4007, 0.7968, 0.4007, 0.7968, 0.4007, 0.7722, 0.4077, 0.7729, 0.4077, 0.7961, 0.6301, 0.007241, 0.6058, 0.008093, 0.6067, 0.001269, 0.6306, 0.0004286, 0.3955, 0.7717, 0.4006, 0.7465, 0.4055, 0.748, 0.4007, 0.7722, 0.4007, 0.7722, 0.4055, 0.748, 0.4123, 0.75, 0.4077, 0.7729, 0.6058, 0.008093, 0.584, 0.009331, 0.5852, 0.00249, 0.6067, 0.001269, 0.4006, 0.7465, 0.4105, 0.7228, 0.4151, 0.7252, 0.4055, 0.748, 0.4055, 0.748, 0.4151, 0.7252, 0.4213, 0.7285, 0.4123, 0.75, 0.3955, 0.01091, 0.377, 0.009331, 0.3758, 0.00249, 0.3941, 0.004043, 0.4105, 0.7228, 0.4249, 0.7015, 0.4289, 0.7047, 0.4151, 0.7252, 0.4151, 0.7252, 0.4289, 0.7047, 0.4343, 0.7092, 0.4213, 0.7285, 0.377, 0.009331, 0.3551, 0.008093, 0.3542, 0.001269, 0.3758, 0.00249, 0.4249, 0.7015, 0.4432, 0.6833, 0.4464, 0.6873, 0.4289, 0.7047, 0.4289, 0.7047, 0.4464, 0.6873, 0.4509, 0.6927, 0.4343, 0.7092, 0.3551, 0.008093, 0.3309, 0.007241, 0.3303, 0.0004286, 0.3542, 0.001269, 0.4432, 0.6833, 0.4647, 0.6691, 0.4671, 0.6736, 0.4464, 0.6873, 0.4464, 0.6873, 0.4671, 0.6736, 0.4705, 0.6798, 0.4509, 0.6927, 0.3309, 0.007241, 0.3051, 0.006806, 0.3049, 0.0, 0.3303, 0.0004286, 0.4647, 0.6691, 0.4886, 0.6592, 0.4901, 0.6642, 0.4671, 0.6736, 0.4671, 0.6736, 0.4901, 0.6642, 0.4921, 0.6709, 0.4705, 0.6798, 0.3051, 0.006806, 0.2789, 0.006806, 0.2791, 0.0, 0.3049, 0.0, 0.4886, 0.6592, 0.514, 0.6542, 0.5145, 0.6594, 0.4901, 0.6642, 0.4901, 0.6642, 0.5145, 0.6594, 0.5152, 0.6664, 0.4921, 0.6709, 0.2789, 0.006806, 0.2531, 0.007241, 0.2537, 0.0004286, 0.2791, 0.0, 0.514, 0.6542, 0.5398, 0.6542, 0.5393, 0.6594, 0.5145, 0.6594, 0.5145, 0.6594, 0.5393, 0.6594, 0.5386, 0.6664, 0.5152, 0.6664, 0.2531, 0.007241, 0.2289, 0.008093, 0.2298, 0.001269, 0.2537, 0.0004286, 0.5398, 0.6542, 0.5652, 0.6592, 0.5637, 0.6642, 0.5393, 0.6594, 0.5393, 0.6594, 0.5637, 0.6642, 0.5617, 0.6709, 0.5386, 0.6664, 0.2289, 0.008093, 0.207, 0.009331, 0.2082, 0.00249, 0.2298, 0.001269, 0.5652, 0.6592, 0.5891, 0.6691, 0.5867, 0.6736, 0.5637, 0.6642, 0.5637, 0.6642, 0.5867, 0.6736, 0.5834, 0.6798, 0.5617, 0.6709, 0.207, 0.01091, 0.1885, 0.009331, 0.1873, 0.00249, 0.2056, 0.004043, 0.5891, 0.6691, 0.6107, 0.6833, 0.6074, 0.6873, 0.5867, 0.6736, 0.5867, 0.6736, 0.6074, 0.6873, 0.6029, 0.6927, 0.5834, 0.6798, 0.1885, 0.009331, 0.1667, 0.008093, 0.1658, 0.001269, 0.1873, 0.00249, 0.6107, 0.6833, 0.629, 0.7015, 0.625, 0.7047, 0.6074, 0.6873, 0.6074, 0.6873, 0.625, 0.7047, 0.6195, 0.7092, 0.6029, 0.6927, 0.1667, 0.008093, 0.1424, 0.007241, 0.1418, 0.0004286, 0.1658, 0.001269, 0.629, 0.7015, 0.6433, 0.7228, 0.6388, 0.7252, 0.625, 0.7047, 0.625, 0.7047, 0.6388, 0.7252, 0.6325, 0.7285, 0.6195, 0.7092, 0.1424, 0.007241, 0.1166, 0.006806, 0.1165, 0.0, 0.1418, 0.0004286, 0.6433, 0.7228, 0.6532, 0.7465, 0.6483, 0.748, 0.6388, 0.7252, 0.6388, 0.7252, 0.6483, 0.748, 0.6415, 0.75, 0.6325, 0.7285, 0.1166, 0.006806, 0.0904, 0.006806, 0.09058, 0.0, 0.1165, 0.0, 0.6532, 0.7465, 0.6583, 0.7717, 0.6531, 0.7722, 0.6483, 0.748, 0.6483, 0.748, 0.6531, 0.7722, 0.6461, 0.7729, 0.6415, 0.75, 0.6461, 0.7729, 0.6461, 0.7961, 0.6415, 0.819, 0.6325, 0.8405, 0.6195, 0.8598, 0.6029, 0.8763, 0.5834, 0.8892, 0.5617, 0.8981, 0.5386, 0.9027, 0.5152, 0.9027, 0.4921, 0.8981, 0.4705, 0.8892, 0.4509, 0.8763, 0.4343, 0.8598, 0.4213, 0.8405, 0.4123, 0.819, 0.4077, 0.7961, 0.4077, 0.7729, 0.4123, 0.75, 0.4213, 0.7285, 0.4343, 0.7092, 0.4509, 0.6927, 0.4705, 0.6798, 0.4921, 0.6709, 0.5152, 0.6664, 0.5386, 0.6664, 0.5617, 0.6709, 0.5834, 0.6798, 0.6029, 0.6927, 0.6195, 0.7092, 0.6325, 0.7285, 0.6415, 0.75, 0.06465, 0.6403, 0.0904, 0.6399, 0.09059, 0.6473, 0.06522, 0.6477, 0.06522, 0.6477, 0.09059, 0.6473, 0.09112, 0.653, 0.06678, 0.6534, 0.9054, 0.7427, 0.9102, 0.7668, 0.9029, 0.7675, 0.8983, 0.7448, 0.04039, 0.6412, 0.06465, 0.6403, 0.06522, 0.6477, 0.04132, 0.6485, 0.04132, 0.6485, 0.06522, 0.6477, 0.06678, 0.6534, 0.04386, 0.6542, 0.8959, 0.72, 0.9054, 0.7427, 0.8983, 0.7448, 0.8894, 0.7234, 0.01856, 0.6424, 0.04039, 0.6412, 0.04132, 0.6485, 0.01981, 0.6498, 0.8862, 0.6961, 0.9006, 0.7175, 0.8959, 0.72, 0.8821, 0.6995, 0.8821, 0.6995, 0.8959, 0.72, 0.8894, 0.7234, 0.8764, 0.7041, 0.0, 0.644, 0.01856, 0.6424, 0.01981, 0.6498, 0.001523, 0.6513, 0.868, 0.678, 0.8862, 0.6961, 0.8821, 0.6995, 0.8645, 0.6821, 0.8645, 0.6821, 0.8821, 0.6995, 0.8764, 0.7041, 0.8599, 0.6878, 0.5622, 0.6412, 0.584, 0.6424, 0.5828, 0.6498, 0.5612, 0.6485, 0.8465, 0.6637, 0.868, 0.678, 0.8645, 0.6821, 0.8439, 0.6685, 0.8439, 0.6685, 0.8645, 0.6821, 0.8599, 0.6878, 0.8404, 0.6749, 0.5379, 0.6403, 0.5622, 0.6412, 0.5612, 0.6485, 0.5373, 0.6477, 0.5373, 0.6477, 0.5612, 0.6485, 0.5587, 0.6542, 0.5358, 0.6534, 0.821, 0.659, 0.8439, 0.6685, 0.8404, 0.6749, 0.8189, 0.666, 0.5122, 0.6399, 0.5379, 0.6403, 0.5373, 0.6477, 0.512, 0.6473, 0.512, 0.6473, 0.5373, 0.6477, 0.5358, 0.6534, 0.5114, 0.653, 0.7967, 0.6542, 0.821, 0.659, 0.8189, 0.666, 0.7959, 0.6615, 0.4859, 0.6399, 0.5122, 0.6399, 0.512, 0.6473, 0.4861, 0.6473, 0.4861, 0.6473, 0.512, 0.6473, 0.5114, 0.653, 0.4866, 0.653, 0.7718, 0.6542, 0.7967, 0.6542, 0.7959, 0.6615, 0.7726, 0.6615, 0.4602, 0.6403, 0.4859, 0.6399, 0.4861, 0.6473, 0.4607, 0.6477, 0.4607, 0.6477, 0.4861, 0.6473, 0.4866, 0.653, 0.4623, 0.6534, 0.7475, 0.659, 0.7718, 0.6542, 0.7726, 0.6615, 0.7496, 0.666, 0.4359, 0.6412, 0.4602, 0.6403, 0.4607, 0.6477, 0.4368, 0.6485, 0.4368, 0.6485, 0.4607, 0.6477, 0.4623, 0.6534, 0.4394, 0.6542, 0.7246, 0.6685, 0.7475, 0.659, 0.7496, 0.666, 0.7281, 0.6749, 0.4141, 0.6424, 0.4359, 0.6412, 0.4368, 0.6485, 0.4153, 0.6498, 0.7005, 0.678, 0.722, 0.6637, 0.7246, 0.6685, 0.704, 0.6821, 0.704, 0.6821, 0.7246, 0.6685, 0.7281, 0.6749, 0.7086, 0.6878, 0.3955, 0.644, 0.4141, 0.6424, 0.4153, 0.6498, 0.397, 0.6513, 0.6823, 0.6961, 0.7005, 0.678, 0.704, 0.6821, 0.6864, 0.6995, 0.6864, 0.6995, 0.704, 0.6821, 0.7086, 0.6878, 0.6921, 0.7041, 0.7321, 0.6412, 0.7539, 0.6424, 0.7527, 0.6498, 0.7312, 0.6485, 0.6679, 0.7175, 0.6823, 0.6961, 0.6864, 0.6995, 0.6726, 0.72, 0.6726, 0.72, 0.6864, 0.6995, 0.6921, 0.7041, 0.6791, 0.7234, 0.7078, 0.6403, 0.7321, 0.6412, 0.7312, 0.6485, 0.7073, 0.6477, 0.7073, 0.6477, 0.7312, 0.6485, 0.7286, 0.6542, 0.7057, 0.6534, 0.6631, 0.7427, 0.6726, 0.72, 0.6791, 0.7234, 0.6702, 0.7448, 0.6821, 0.6399, 0.7078, 0.6403, 0.7073, 0.6477, 0.6819, 0.6473, 0.6819, 0.6473, 0.7073, 0.6477, 0.7057, 0.6534, 0.6814, 0.653, 0.6583, 0.7668, 0.6631, 0.7427, 0.6702, 0.7448, 0.6656, 0.7675, 0.6558, 0.6399, 0.6821, 0.6399, 0.6819, 0.6473, 0.656, 0.6473, 0.656, 0.6473, 0.6819, 0.6473, 0.6814, 0.653, 0.6566, 0.653, 0.6583, 0.7914, 0.6583, 0.7668, 0.6656, 0.7675, 0.6656, 0.7907, 0.6301, 0.6403, 0.6558, 0.6399, 0.656, 0.6473, 0.6307, 0.6477, 0.6307, 0.6477, 0.656, 0.6473, 0.6566, 0.653, 0.6322, 0.6534, 0.6631, 0.8156, 0.6583, 0.7914, 0.6656, 0.7907, 0.6702, 0.8134, 0.6058, 0.6412, 0.6301, 0.6403, 0.6307, 0.6477, 0.6068, 0.6485, 0.6068, 0.6485, 0.6307, 0.6477, 0.6322, 0.6534, 0.6093, 0.6542, 0.6726, 0.8383, 0.6631, 0.8156, 0.6702, 0.8134, 0.6791, 0.8348, 0.584, 0.6424, 0.6058, 0.6412, 0.6068, 0.6485, 0.5853, 0.6498, 0.6823, 0.8621, 0.6679, 0.8408, 0.6726, 0.8383, 0.6864, 0.8587, 0.6864, 0.8587, 0.6726, 0.8383, 0.6791, 0.8348, 0.6921, 0.8541, 0.377, 0.6424, 0.3955, 0.644, 0.394, 0.6513, 0.3757, 0.6498, 0.7005, 0.8803, 0.6823, 0.8621, 0.6864, 0.8587, 0.704, 0.8761, 0.704, 0.8761, 0.6864, 0.8587, 0.6921, 0.8541, 0.7086, 0.8705, 0.3551, 0.6412, 0.377, 0.6424, 0.3757, 0.6498, 0.3542, 0.6485, 0.722, 0.8945, 0.7005, 0.8803, 0.704, 0.8761, 0.7246, 0.8898, 0.7246, 0.8898, 0.704, 0.8761, 0.7086, 0.8705, 0.7281, 0.8834, 0.3309, 0.6403, 0.3551, 0.6412, 0.3542, 0.6485, 0.3303, 0.6477, 0.3303, 0.6477, 0.3542, 0.6485, 0.3517, 0.6542, 0.3287, 0.6534, 0.7475, 0.8992, 0.7246, 0.8898, 0.7281, 0.8834, 0.7496, 0.8922, 0.3051, 0.6399, 0.3309, 0.6403, 0.3303, 0.6477, 0.3049, 0.6473, 0.3049, 0.6473, 0.3303, 0.6477, 0.3287, 0.6534, 0.3044, 0.653, 0.7718, 0.904, 0.7475, 0.8992, 0.7496, 0.8922, 0.7726, 0.8968, 0.2789, 0.6399, 0.3051, 0.6399, 0.3049, 0.6473, 0.2791, 0.6473, 0.2791, 0.6473, 0.3049, 0.6473, 0.3044, 0.653, 0.2796, 0.653, 0.7967, 0.904, 0.7718, 0.904, 0.7726, 0.8968, 0.7959, 0.8968, 0.2531, 0.6403, 0.2789, 0.6399, 0.2791, 0.6473, 0.2537, 0.6477, 0.2537, 0.6477, 0.2791, 0.6473, 0.2796, 0.653, 0.2553, 0.6534, 0.821, 0.8992, 0.7967, 0.904, 0.7959, 0.8968, 0.8189, 0.8922, 0.2289, 0.6412, 0.2531, 0.6403, 0.2537, 0.6477, 0.2298, 0.6485, 0.2298, 0.6485, 0.2537, 0.6477, 0.2553, 0.6534, 0.2323, 0.6542, 0.8439, 0.8898, 0.821, 0.8992, 0.8189, 0.8922, 0.8404, 0.8834, 0.207, 0.6424, 0.2289, 0.6412, 0.2298, 0.6485, 0.2083, 0.6498, 0.868, 0.8803, 0.8465, 0.8945, 0.8439, 0.8898, 0.8645, 0.8761, 0.8645, 0.8761, 0.8439, 0.8898, 0.8404, 0.8834, 0.8599, 0.8705, 0.1885, 0.6424, 0.207, 0.644, 0.2055, 0.6513, 0.1872, 0.6498, 0.8862, 0.8621, 0.868, 0.8803, 0.8645, 0.8761, 0.8821, 0.8587, 0.8821, 0.8587, 0.8645, 0.8761, 0.8599, 0.8705, 0.8764, 0.8541, 0.1667, 0.6412, 0.1885, 0.6424, 0.1872, 0.6498, 0.1657, 0.6485, 0.9006, 0.8408, 0.8862, 0.8621, 0.8821, 0.8587, 0.8959, 0.8383, 0.8959, 0.8383, 0.8821, 0.8587, 0.8764, 0.8541, 0.8894, 0.8348, 0.1424, 0.6403, 0.1667, 0.6412, 0.1657, 0.6485, 0.1418, 0.6477, 0.1418, 0.6477, 0.1657, 0.6485, 0.1632, 0.6542, 0.1403, 0.6534, 0.9054, 0.8156, 0.8959, 0.8383, 0.8894, 0.8348, 0.8983, 0.8134, 0.1166, 0.6399, 0.1424, 0.6403, 0.1418, 0.6477, 0.1165, 0.6473, 0.1165, 0.6473, 0.1418, 0.6477, 0.1403, 0.6534, 0.1159, 0.653, 0.9102, 0.7914, 0.9054, 0.8156, 0.8983, 0.8134, 0.9029, 0.7907, 0.0904, 0.6399, 0.1166, 0.6399, 0.1165, 0.6473, 0.09059, 0.6473, 0.09059, 0.6473, 0.1165, 0.6473, 0.1159, 0.653, 0.09112, 0.653, 0.9102, 0.7668, 0.9102, 0.7914, 0.9029, 0.7907, 0.9029, 0.7675, 0.0904, 0.006806, 0.0904, 0.6399, 0.06465, 0.6403, 0.06465, 0.007241, 0.1733, 0.7082, 0.1603, 0.7275, 0.1501, 0.7221, 0.1644, 0.701, 0.1233, 0.7799, 0.1225, 0.8013, 0.1092, 0.8013, 0.11, 0.7799, 0.9583, 0.5764, 0.9574, 0.5571, 0.9707, 0.5572, 0.9717, 0.5765, 0.9672, 0.3305, 0.9674, 0.3074, 0.9808, 0.3075, 0.9806, 0.3306, 0.9734, 0.5357, 0.973, 0.513, 0.9863, 0.513, 0.9867, 0.5357, 0.1214, 0.6706, 0.1225, 0.6899, 0.1092, 0.6899, 0.1081, 0.6706, 0.9574, 0.4671, 0.9583, 0.4457, 0.9717, 0.4458, 0.9707, 0.4672, 0.1237, 0.7572, 0.1233, 0.7799, 0.11, 0.7799, 0.1103, 0.7572, 0.9596, 0.5928, 0.9583, 0.5764, 0.9717, 0.5765, 0.973, 0.5929, 0.9674, 0.3533, 0.9672, 0.3305, 0.9806, 0.3306, 0.9808, 0.3534, 0.9741, 0.5571, 0.9734, 0.5357, 0.9867, 0.5357, 0.9875, 0.5571, 0.12, 0.6542, 0.1214, 0.6706, 0.1081, 0.6706, 0.1067, 0.6542, 0.9568, 0.4898, 0.9574, 0.4671, 0.9707, 0.4672, 0.9702, 0.4899, 0.9741, 0.4457, 0.9752, 0.4264, 0.9886, 0.4264, 0.9875, 0.4457, 0.968, 0.3747, 0.9674, 0.3533, 0.9808, 0.3534, 0.9814, 0.3748, 0.9752, 0.5764, 0.9741, 0.5571, 0.9875, 0.5571, 0.9886, 0.5764, 0.969, 0.2632, 0.9702, 0.244, 0.9836, 0.2441, 0.9823, 0.2634, 0.9566, 0.513, 0.9568, 0.4898, 0.9702, 0.4899, 0.97, 0.5131, 0.9734, 0.4671, 0.9741, 0.4457, 0.9875, 0.4457, 0.9867, 0.4671, 0.969, 0.394, 0.968, 0.3747, 0.9814, 0.3748, 0.9823, 0.3941, 0.1214, 0.8206, 0.12, 0.837, 0.1067, 0.837, 0.1081, 0.8206, 0.9568, 0.5357, 0.9566, 0.513, 0.97, 0.5131, 0.9702, 0.5358, 0.968, 0.2846, 0.969, 0.2632, 0.9823, 0.2634, 0.9814, 0.2848, 0.973, 0.4898, 0.9734, 0.4671, 0.9867, 0.4671, 0.9863, 0.4898, 0.1233, 0.7113, 0.1237, 0.734, 0.1103, 0.734, 0.11, 0.7113, 0.9702, 0.4103, 0.969, 0.394, 0.9823, 0.3941, 0.9836, 0.4105, 0.1225, 0.8013, 0.1214, 0.8206, 0.1081, 0.8206, 0.1092, 0.8013, 0.9574, 0.5571, 0.9568, 0.5357, 0.9702, 0.5358, 0.9707, 0.5572, 0.9674, 0.3074, 0.968, 0.2846, 0.9814, 0.2848, 0.9808, 0.3075, 0.973, 0.513, 0.973, 0.4898, 0.9863, 0.4898, 0.9863, 0.513, 0.1225, 0.6899, 0.1233, 0.7113, 0.11, 0.7113, 0.1092, 0.6899, 0.9583, 0.4457, 0.9596, 0.4264, 0.973, 0.4265, 0.9717, 0.4458, 0.001268, 0.8155, 0.000428, 0.7921, 0.09312, 0.7921, 0.09396, 0.8155, 0.3706, 0.7275, 0.3576, 0.7082, 0.3665, 0.701, 0.3807, 0.7221, 0.2537, 0.9009, 0.2771, 0.9009, 0.2782, 0.9122, 0.2526, 0.9122, 0.3576, 0.7082, 0.3411, 0.6919, 0.3484, 0.683, 0.3665, 0.701, 0.1514, 0.7489, 0.1468, 0.7716, 0.1353, 0.7705, 0.1403, 0.7456, 0.3, 0.8963, 0.3216, 0.8875, 0.3271, 0.8975, 0.3034, 0.9073, 0.3216, 0.679, 0.3, 0.6701, 0.3034, 0.6592, 0.3271, 0.6689, 0.1468, 0.7948, 0.1514, 0.8175, 0.1403, 0.8209, 0.1353, 0.7959, 0.3411, 0.8746, 0.3576, 0.8582, 0.3665, 0.8655, 0.3484, 0.8834, 0.2771, 0.6656, 0.2537, 0.6656, 0.2526, 0.6542, 0.2782, 0.6542, 0.1603, 0.8389, 0.1733, 0.8582, 0.1644, 0.8655, 0.1501, 0.8443, 0.3706, 0.8389, 0.3795, 0.8175, 0.3905, 0.8209, 0.3807, 0.8443, 0.2308, 0.6701, 0.2092, 0.679, 0.2038, 0.6689, 0.2275, 0.6592, 0.3841, 0.7948, 0.3841, 0.7716, 0.3955, 0.7705, 0.3955, 0.7959, 0.1898, 0.8746, 0.2092, 0.8875, 0.2038, 0.8975, 0.1825, 0.8834, 0.1898, 0.6919, 0.1733, 0.7082, 0.1644, 0.701, 0.1825, 0.683, 0.3795, 0.7489, 0.3706, 0.7275, 0.3807, 0.7221, 0.3905, 0.7456, 0.2308, 0.8963, 0.2537, 0.9009, 0.2526, 0.9122, 0.2275, 0.9073, 0.1603, 0.7275, 0.1514, 0.7489, 0.1403, 0.7456, 0.1501, 0.7221, 0.2771, 0.9009, 0.3, 0.8963, 0.3034, 0.9073, 0.2782, 0.9122, 0.3411, 0.6919, 0.3216, 0.679, 0.3271, 0.6689, 0.3484, 0.683, 0.1468, 0.7716, 0.1468, 0.7948, 0.1353, 0.7959, 0.1353, 0.7705, 0.3216, 0.8875, 0.3411, 0.8746, 0.3484, 0.8834, 0.3271, 0.8975, 0.3, 0.6701, 0.2771, 0.6656, 0.2782, 0.6542, 0.3034, 0.6592, 0.1514, 0.8175, 0.1603, 0.8389, 0.1501, 0.8443, 0.1403, 0.8209, 0.3576, 0.8582, 0.3706, 0.8389, 0.3807, 0.8443, 0.3665, 0.8655, 0.2537, 0.6656, 0.2308, 0.6701, 0.2275, 0.6592, 0.2526, 0.6542, 0.3795, 0.8175, 0.3841, 0.7948, 0.3955, 0.7959, 0.3905, 0.8209, 0.1733, 0.8582, 0.1898, 0.8746, 0.1825, 0.8834, 0.1644, 0.8655, 0.2092, 0.679, 0.1898, 0.6919, 0.1825, 0.683, 0.2038, 0.6689, 0.3841, 0.7716, 0.3795, 0.7489, 0.3905, 0.7456, 0.3955, 0.7705, 0.2092, 0.8875, 0.2308, 0.8963, 0.2275, 0.9073, 0.2038, 0.8975, 0.8606, 0.5319, 0.8606, 0.5573, 0.7679, 0.5573, 0.7679, 0.5319, 0.8565, 0.4444, 0.8581, 0.4623, 0.7654, 0.4623, 0.7639, 0.4444, 0.7539, 0.3315, 0.7543, 0.3066, 0.847, 0.3066, 0.8466, 0.3315, 3.193e-08, 0.7671, 0.0, 0.7417, 0.09269, 0.7417, 0.09269, 0.7671, 0.8884, 0.006992, 0.9108, 0.01141, 0.895, 0.06306, 0.883, 0.0607, 0.7552, 0.2831, 0.7564, 0.262, 0.8491, 0.262, 0.8479, 0.2831, 0.8593, 0.4835, 0.8602, 0.5069, 0.7675, 0.5069, 0.7666, 0.4835, 0.000428, 0.7168, 0.001268, 0.6933, 0.09396, 0.6933, 0.09312, 0.7168, 0.9648, 0.262, 0.966, 0.2831, 0.8733, 0.2831, 0.8721, 0.262, 0.8606, 0.5573, 0.8602, 0.5822, 0.7675, 0.5822, 0.7679, 0.5573, 0.758, 0.4444, 0.7564, 0.4264, 0.8491, 0.4264, 0.8506, 0.4444, 0.9668, 0.3066, 0.9672, 0.3315, 0.8746, 0.3315, 0.8741, 0.3066, 0.8593, 0.6057, 0.8581, 0.6268, 0.7654, 0.6268, 0.7666, 0.6057, 0.7552, 0.4053, 0.7543, 0.3818, 0.847, 0.3818, 0.8479, 0.4053, 0.9672, 0.3569, 0.9668, 0.3818, 0.8741, 0.3818, 0.8746, 0.3569, 0.002486, 0.8367, 0.001268, 0.8155, 0.09396, 0.8155, 0.09518, 0.8367, 0.966, 0.4053, 0.9648, 0.4264, 0.8721, 0.4264, 0.8733, 0.4053, 0.7539, 0.3569, 0.7539, 0.3315, 0.8466, 0.3315, 0.8466, 0.3569, 0.000428, 0.7921, 3.193e-08, 0.7671, 0.09269, 0.7671, 0.09312, 0.7921, 0.8581, 0.4623, 0.8593, 0.4835, 0.7666, 0.4835, 0.7654, 0.4623, 0.7543, 0.3066, 0.7552, 0.2831, 0.8479, 0.2831, 0.847, 0.3066, 0.0, 0.7417, 0.000428, 0.7168, 0.09312, 0.7168, 0.09269, 0.7417, 0.9632, 0.244, 0.9648, 0.262, 0.8721, 0.262, 0.8705, 0.244, 0.001268, 0.6933, 0.002486, 0.6722, 0.09518, 0.6722, 0.09396, 0.6933, 0.966, 0.2831, 0.9668, 0.3066, 0.8741, 0.3066, 0.8733, 0.2831, 0.8602, 0.5822, 0.8593, 0.6057, 0.7666, 0.6057, 0.7675, 0.5822, 0.7564, 0.4264, 0.7552, 0.4053, 0.8479, 0.4053, 0.8491, 0.4264, 0.9672, 0.3315, 0.9672, 0.3569, 0.8746, 0.3569, 0.8746, 0.3315, 0.8581, 0.6268, 0.8565, 0.6448, 0.7639, 0.6448, 0.7654, 0.6268, 0.9668, 0.3818, 0.966, 0.4053, 0.8733, 0.4053, 0.8741, 0.3818, 0.7543, 0.3818, 0.7539, 0.3569, 0.8466, 0.3569, 0.847, 0.3818, 0.8655, 0.006992, 0.8431, 0.01141, 0.8411, 0.004688, 0.8648, 7.914e-09, 0.7551, 0.5325, 0.7547, 0.509, 0.7603, 0.5075, 0.7607, 0.532, 0.7607, 0.532, 0.7603, 0.5075, 0.7675, 0.5069, 0.7679, 0.5319, 0.8431, 0.01141, 0.822, 0.02008, 0.8187, 0.01388, 0.8411, 0.004688, 0.7547, 0.509, 0.7539, 0.4868, 0.7595, 0.4843, 0.7603, 0.5075, 0.7603, 0.5075, 0.7595, 0.4843, 0.7666, 0.4835, 0.7675, 0.5069, 0.822, 0.02008, 0.803, 0.03267, 0.7985, 0.02724, 0.8187, 0.01388, 0.8187, 0.01388, 0.7985, 0.02724, 0.7952, 0.02326, 0.8162, 0.009348, 0.7595, 0.4843, 0.7583, 0.4635, 0.7654, 0.4623, 0.7666, 0.4835, 0.803, 0.03267, 0.7869, 0.04868, 0.7814, 0.04423, 0.7985, 0.02724, 0.7985, 0.02724, 0.7814, 0.04423, 0.7774, 0.04096, 0.7952, 0.02326, 0.7583, 0.4635, 0.7567, 0.4458, 0.7639, 0.4444, 0.7654, 0.4623, 0.7869, 0.04868, 0.7742, 0.06752, 0.7679, 0.06421, 0.7814, 0.04423, 0.7814, 0.04423, 0.7679, 0.06421, 0.7633, 0.06178, 0.7774, 0.04096, 0.8649, 0.4252, 0.8661, 0.4044, 0.8733, 0.4053, 0.8721, 0.4264, 0.7742, 0.06752, 0.7654, 0.08845, 0.7586, 0.08641, 0.7679, 0.06421, 0.8606, 0.402, 0.8614, 0.3798, 0.8669, 0.3813, 0.8661, 0.4044, 0.8661, 0.4044, 0.8669, 0.3813, 0.8741, 0.3818, 0.8733, 0.4053, 0.7654, 0.08845, 0.761, 0.1107, 0.7539, 0.11, 0.7586, 0.08641, 0.8614, 0.3798, 0.8618, 0.3562, 0.8674, 0.3567, 0.8669, 0.3813, 0.8669, 0.3813, 0.8674, 0.3567, 0.8746, 0.3569, 0.8741, 0.3818, 0.761, 0.1107, 0.761, 0.1333, 0.7539, 0.134, 0.7539, 0.11, 0.8618, 0.3562, 0.8618, 0.3322, 0.8674, 0.3317, 0.8674, 0.3567, 0.8674, 0.3567, 0.8674, 0.3317, 0.8746, 0.3315, 0.8746, 0.3569, 0.761, 0.1333, 0.7654, 0.1555, 0.7586, 0.1576, 0.7539, 0.134, 0.8618, 0.3322, 0.8614, 0.3086, 0.8669, 0.3071, 0.8674, 0.3317, 0.8674, 0.3317, 0.8669, 0.3071, 0.8741, 0.3066, 0.8746, 0.3315, 0.7654, 0.1555, 0.7742, 0.1765, 0.7679, 0.1798, 0.7586, 0.1576, 0.8614, 0.3086, 0.8606, 0.2864, 0.8661, 0.284, 0.8669, 0.3071, 0.8669, 0.3071, 0.8661, 0.284, 0.8733, 0.2831, 0.8741, 0.3066, 0.7742, 0.1765, 0.7869, 0.1953, 0.7814, 0.1998, 0.7679, 0.1798, 0.7679, 0.1798, 0.7814, 0.1998, 0.7774, 0.203, 0.7633, 0.1822, 0.8661, 0.284, 0.8649, 0.2631, 0.8721, 0.262, 0.8733, 0.2831, 0.7869, 0.1953, 0.803, 0.2113, 0.7985, 0.2168, 0.7814, 0.1998, 0.7814, 0.1998, 0.7985, 0.2168, 0.7952, 0.2207, 0.7774, 0.203, 0.8578, 0.2454, 0.8562, 0.2631, 0.8491, 0.262, 0.8506, 0.244, 0.803, 0.2113, 0.822, 0.2239, 0.8187, 0.2301, 0.7985, 0.2168, 0.7985, 0.2168, 0.8187, 0.2301, 0.8162, 0.2346, 0.7952, 0.2207, 0.8562, 0.2631, 0.855, 0.284, 0.8479, 0.2831, 0.8491, 0.262, 0.822, 0.2239, 0.8431, 0.2326, 0.8411, 0.2393, 0.8187, 0.2301, 0.8606, 0.2864, 0.8598, 0.3086, 0.8542, 0.3071, 0.855, 0.284, 0.855, 0.284, 0.8542, 0.3071, 0.847, 0.3066, 0.8479, 0.2831, 0.8431, 0.2326, 0.8655, 0.237, 0.8648, 0.244, 0.8411, 0.2393, 0.8598, 0.3086, 0.8594, 0.3322, 0.8538, 0.3317, 0.8542, 0.3071, 0.8542, 0.3071, 0.8538, 0.3317, 0.8466, 0.3315, 0.847, 0.3066, 0.8655, 0.237, 0.8884, 0.237, 0.8891, 0.244, 0.8648, 0.244, 0.8594, 0.3322, 0.8594, 0.3562, 0.8538, 0.3567, 0.8538, 0.3317, 0.8538, 0.3317, 0.8538, 0.3567, 0.8466, 0.3569, 0.8466, 0.3315, 0.8884, 0.237, 0.9108, 0.2326, 0.9128, 0.2393, 0.8891, 0.244, 0.8594, 0.3562, 0.8598, 0.3798, 0.8542, 0.3813, 0.8538, 0.3567, 0.8538, 0.3567, 0.8542, 0.3813, 0.847, 0.3818, 0.8466, 0.3569, 0.9108, 0.2326, 0.9319, 0.2239, 0.9352, 0.2301, 0.9128, 0.2393, 0.8598, 0.3798, 0.8606, 0.402, 0.855, 0.4044, 0.8542, 0.3813, 0.8542, 0.3813, 0.855, 0.4044, 0.8479, 0.4053, 0.847, 0.3818, 0.9319, 0.2239, 0.9509, 0.2113, 0.9554, 0.2168, 0.9352, 0.2301, 0.9352, 0.2301, 0.9554, 0.2168, 0.9587, 0.2207, 0.9377, 0.2346, 0.855, 0.4044, 0.8562, 0.4252, 0.8491, 0.4264, 0.8479, 0.4053, 0.9509, 0.2113, 0.9671, 0.1953, 0.9725, 0.1998, 0.9554, 0.2168, 0.9554, 0.2168, 0.9725, 0.1998, 0.9765, 0.203, 0.9587, 0.2207, 0.1039, 0.6557, 0.1023, 0.6734, 0.09518, 0.6722, 0.09673, 0.6542, 0.9671, 0.1953, 0.9797, 0.1765, 0.986, 0.1798, 0.9725, 0.1998, 0.9725, 0.1998, 0.986, 0.1798, 0.9906, 0.1822, 0.9765, 0.203, 0.1023, 0.6734, 0.1011, 0.6942, 0.09396, 0.6933, 0.09518, 0.6722, 0.9797, 0.1765, 0.9885, 0.1555, 0.9953, 0.1576, 0.986, 0.1798, 0.1067, 0.6966, 0.1059, 0.7188, 0.1003, 0.7174, 0.1011, 0.6942, 0.1011, 0.6942, 0.1003, 0.7174, 0.09312, 0.7168, 0.09396, 0.6933, 0.9885, 0.1555, 0.9929, 0.1333, 1.0, 0.134, 0.9953, 0.1576, 0.1059, 0.7188, 0.1055, 0.7424, 0.09988, 0.7419, 0.1003, 0.7174, 0.1003, 0.7174, 0.09988, 0.7419, 0.09269, 0.7417, 0.09312, 0.7168, 0.9929, 0.1333, 0.9929, 0.1107, 1.0, 0.11, 1.0, 0.134, 0.1055, 0.7424, 0.1055, 0.7664, 0.09988, 0.767, 0.09988, 0.7419, 0.09988, 0.7419, 0.09988, 0.767, 0.09269, 0.7671, 0.09269, 0.7417, 0.9929, 0.1107, 0.9885, 0.08845, 0.9953, 0.08641, 1.0, 0.11, 0.1055, 0.7664, 0.1059, 0.79, 0.1003, 0.7915, 0.09988, 0.767, 0.09988, 0.767, 0.1003, 0.7915, 0.09312, 0.7921, 0.09269, 0.7671, 0.9885, 0.08845, 0.9797, 0.06752, 0.986, 0.06421, 0.9953, 0.08641, 0.1059, 0.79, 0.1067, 0.8122, 0.1011, 0.8146, 0.1003, 0.7915, 0.1003, 0.7915, 0.1011, 0.8146, 0.09396, 0.8155, 0.09312, 0.7921, 0.9797, 0.06752, 0.9671, 0.04868, 0.9725, 0.04423, 0.986, 0.06421, 0.986, 0.06421, 0.9725, 0.04423, 0.9765, 0.04096, 0.9906, 0.06178, 0.1011, 0.8146, 0.1023, 0.8355, 0.09518, 0.8367, 0.09396, 0.8155, 0.9671, 0.04868, 0.9509, 0.03267, 0.9554, 0.02724, 0.9725, 0.04423, 0.9725, 0.04423, 0.9554, 0.02724, 0.9587, 0.02326, 0.9765, 0.04096, 0.7567, 0.6433, 0.7583, 0.6256, 0.7654, 0.6268, 0.7639, 0.6448, 0.9509, 0.03267, 0.9319, 0.02008, 0.9352, 0.01388, 0.9554, 0.02724, 0.9554, 0.02724, 0.9352, 0.01388, 0.9377, 0.009348, 0.9587, 0.02326, 0.7583, 0.6256, 0.7595, 0.6048, 0.7666, 0.6057, 0.7654, 0.6268, 0.9319, 0.02008, 0.9108, 0.01141, 0.9128, 0.004688, 0.9352, 0.01388, 0.7539, 0.6023, 0.7547, 0.5801, 0.7603, 0.5816, 0.7595, 0.6048, 0.7595, 0.6048, 0.7603, 0.5816, 0.7675, 0.5822, 0.7666, 0.6057, 0.9108, 0.01141, 0.8884, 0.006992, 0.8891, 0.0, 0.9128, 0.004688, 0.7547, 0.5801, 0.7551, 0.5566, 0.7607, 0.5571, 0.7603, 0.5816, 0.7603, 0.5816, 0.7607, 0.5571, 0.7679, 0.5573, 0.7675, 0.5822, 0.8884, 0.006992, 0.8655, 0.006992, 0.8648, 7.914e-09, 0.8891, 0.0, 0.7551, 0.5566, 0.7551, 0.5325, 0.7607, 0.532, 0.7607, 0.5571, 0.7607, 0.5571, 0.7607, 0.532, 0.7679, 0.5319, 0.7679, 0.5573, 0.8602, 0.5069, 0.8606, 0.5319, 0.7679, 0.5319, 0.7675, 0.5069, 0.03332, 0.8367, 0.0455, 0.8367, 0.04039, 0.9998, 0.03843, 0.9998, 0.9671, 0.1953, 0.9509, 0.2113, 0.9164, 0.1696, 0.925, 0.1611, 0.7654, 0.1555, 0.761, 0.1333, 0.8151, 0.128, 0.8175, 0.1399, 0.9797, 0.06752, 0.9885, 0.08845, 0.9364, 0.1041, 0.9317, 0.09296, 0.7869, 0.04868, 0.803, 0.03267, 0.8376, 0.07438, 0.8289, 0.08292, 0.8655, 0.237, 0.8431, 0.2326, 0.8589, 0.1809, 0.8709, 0.1833, 0.8655, 0.006992, 0.8884, 0.006992, 0.883, 0.0607, 0.8709, 0.0607, 0.9797, 0.1765, 0.9671, 0.1953, 0.925, 0.1611, 0.9317, 0.151, 0.7742, 0.1765, 0.7654, 0.1555, 0.8175, 0.1399, 0.8222, 0.151, 0.9671, 0.04868, 0.9797, 0.06752, 0.9317, 0.09296, 0.925, 0.08292, 0.7742, 0.06752, 0.7869, 0.04868, 0.8289, 0.08292, 0.8222, 0.09296, 0.8884, 0.237, 0.8655, 0.237, 0.8709, 0.1833, 0.883, 0.1833, 0.9885, 0.1555, 0.9797, 0.1765, 0.9317, 0.151, 0.9364, 0.1399, 0.7869, 0.1953, 0.7742, 0.1765, 0.8222, 0.151, 0.8289, 0.1611, 0.9509, 0.03267, 0.9671, 0.04868, 0.925, 0.08292, 0.9164, 0.07438, 0.9108, 0.2326, 0.8884, 0.237, 0.883, 0.1833, 0.895, 0.1809, 0.7654, 0.08845, 0.7742, 0.06752, 0.8222, 0.09296, 0.8175, 0.1041, 0.9929, 0.1333, 0.9885, 0.1555, 0.9364, 0.1399, 0.9388, 0.128, 0.803, 0.2113, 0.7869, 0.1953, 0.8289, 0.1611, 0.8376, 0.1696, 0.9319, 0.02008, 0.9509, 0.03267, 0.9164, 0.07438, 0.9062, 0.06768, 0.9319, 0.2239, 0.9108, 0.2326, 0.895, 0.1809, 0.9062, 0.1763, 0.8431, 0.01141, 0.8655, 0.006992, 0.8709, 0.0607, 0.8589, 0.06306, 0.761, 0.1107, 0.7654, 0.08845, 0.8175, 0.1041, 0.8151, 0.116, 0.9929, 0.1107, 0.9929, 0.1333, 0.9388, 0.128, 0.9388, 0.116, 0.822, 0.02008, 0.8431, 0.01141, 0.8589, 0.06306, 0.8477, 0.06768, 0.822, 0.2239, 0.803, 0.2113, 0.8376, 0.1696, 0.8477, 0.1763, 0.9108, 0.01141, 0.9319, 0.02008, 0.9062, 0.06768, 0.895, 0.06306, 0.9509, 0.2113, 0.9319, 0.2239, 0.9062, 0.1763, 0.9164, 0.1696, 0.761, 0.1333, 0.761, 0.1107, 0.8151, 0.116, 0.8151, 0.128, 0.9885, 0.08845, 0.9929, 0.1107, 0.9388, 0.116, 0.9364, 0.1041, 0.803, 0.03267, 0.822, 0.02008, 0.8477, 0.06768, 0.8376, 0.07438, 0.8431, 0.2326, 0.822, 0.2239, 0.8477, 0.1763, 0.8589, 0.1809, 0.08241, 0.8541, 0.08103, 0.8528, 0.07995, 0.8512, 0.0792, 0.8494, 0.07882, 0.8475, 0.07882, 0.8455, 0.0792, 0.8436, 0.07995, 0.8418, 0.08103, 0.8402, 0.08241, 0.8389, 0.08404, 0.8378, 0.08585, 0.837, 0.08777, 0.8367, 0.08972, 0.8367, 0.09164, 0.837, 0.09345, 0.8378, 0.09507, 0.8389, 0.09646, 0.8402, 0.09754, 0.8418, 0.09829, 0.8436, 0.09867, 0.8455, 0.09867, 0.8475, 0.09829, 0.8494, 0.09754, 0.8512, 0.09646, 0.8528, 0.09507, 0.8541, 0.09345, 0.8552, 0.09164, 0.856, 0.08972, 0.8563, 0.08777, 0.8563, 0.08585, 0.856, 0.08404, 0.8552, 0.9203, 0.8186, 0.9316, 0.8181, 0.9481, 0.9809, 0.9463, 0.981, 0.9875, 0.6551, 0.9976, 0.6558, 0.9632, 0.8177, 0.9616, 0.8176, 0.05744, 0.8369, 0.06869, 0.8373, 0.04411, 0.9999, 0.0423, 0.9998, 0.8692, 0.4276, 0.8793, 0.427, 0.9039, 0.5897, 0.9023, 0.5897, 0.9557, 0.8177, 0.9676, 0.8178, 0.9539, 0.9809, 0.952, 0.9809, 0.9102, 0.6558, 0.9188, 0.6551, 0.9505, 0.8176, 0.9491, 0.8177, 0.8906, 0.4266, 0.9025, 0.4264, 0.9076, 0.5896, 0.9057, 0.5896, 0.9789, 0.8181, 0.989, 0.8186, 0.9573, 0.981, 0.9557, 0.9809, 0.929, 0.6546, 0.9402, 0.6543, 0.954, 0.8175, 0.9521, 0.8175, 0.9147, 0.4264, 0.9266, 0.4266, 0.9115, 0.5896, 0.9096, 0.5896, 0.0, 0.8378, 0.01013, 0.8373, 0.0347, 0.9999, 0.03308, 1.0, 0.9379, 0.427, 0.948, 0.4276, 0.9149, 0.5897, 0.9133, 0.5897, 0.9522, 0.6542, 0.9643, 0.6543, 0.9578, 0.8175, 0.9559, 0.8174, 0.02138, 0.8369, 0.03332, 0.8367, 0.03843, 0.9998, 0.03651, 0.9998, 0.9102, 0.8192, 0.9203, 0.8186, 0.9463, 0.981, 0.9447, 0.9811, 0.9763, 0.6546, 0.9875, 0.6551, 0.9616, 0.8176, 0.9597, 0.8175, 0.0455, 0.8367, 0.05744, 0.8369, 0.0423, 0.9998, 0.04039, 0.9998, 0.9316, 0.8181, 0.9435, 0.8178, 0.95, 0.9809, 0.9481, 0.9809, 0.8606, 0.4283, 0.8692, 0.4276, 0.9023, 0.5897, 0.9009, 0.5899, 0.9435, 0.8178, 0.9557, 0.8177, 0.952, 0.9809, 0.95, 0.9809, 0.06869, 0.8373, 0.07882, 0.8378, 0.04574, 1.0, 0.04411, 0.9999, 0.8793, 0.427, 0.8906, 0.4266, 0.9057, 0.5896, 0.9039, 0.5897, 0.9676, 0.8178, 0.9789, 0.8181, 0.9557, 0.9809, 0.9539, 0.9809, 0.9188, 0.6551, 0.929, 0.6546, 0.9521, 0.8175, 0.9505, 0.8176, 0.9025, 0.4264, 0.9147, 0.4264, 0.9096, 0.5896, 0.9076, 0.5896, 0.989, 0.8186, 0.9976, 0.8192, 0.9587, 0.9811, 0.9573, 0.981, 0.9402, 0.6543, 0.9522, 0.6542, 0.9559, 0.8174, 0.954, 0.8175, 0.9266, 0.4266, 0.9379, 0.427, 0.9133, 0.5897, 0.9115, 0.5896, 0.01013, 0.8373, 0.02138, 0.8369, 0.03651, 0.9998, 0.0347, 0.9999, 0.948, 0.4276, 0.9566, 0.4283, 0.9163, 0.5899, 0.9149, 0.5897, 0.9643, 0.6543, 0.9763, 0.6546, 0.9597, 0.8175, 0.9578, 0.8175])
me_cylinder.use_remesh_preserve_volume = False
me_cylinder.use_remesh_preserve_attributes = False
me_cylinder.use_mirror_vertex_groups = False
me_cylinder.update()

# ---- objects
ob_cylinder = bpy.data.objects.new('Cylinder', me_cylinder)
ob_lamp = bpy.data.objects.new('Lamp', light_lamp)
ob_camera = bpy.data.objects.new('Camera', cam_camera)

# ---- transforms, parenting, visibility, modifiers, constraints
ob_cylinder.location = (0.0, 0.0, 0.0)
ob_cylinder.lineart.crease_threshold = 0.0
ob_lamp.location = (4.076, 1.005, 5.904)
ob_lamp.rotation_euler = (0.6503, 0.05522, 1.866)
ob_lamp.lock_rotations_4d = False
ob_lamp.empty_display_type = 'ARROWS'
ob_lamp.color = (0.0, 0.0, 0.0, 0.0)
ob_lamp.lineart.crease_threshold = 0.0
ob_camera.location = (7.481, -6.508, 5.344)
ob_camera.rotation_euler = (1.109, 0.01082, 0.8149)
ob_camera.lock_rotations_4d = False
ob_camera.empty_display_type = 'ARROWS'
ob_camera.color = (0.0, 0.0, 0.0, 0.0)
ob_camera.display_type = 'WIRE'
ob_camera.lineart.crease_threshold = 0.0

# ---- collection membership
col_collection_1.objects.link(ob_cylinder)
col_collection_1.objects.link(ob_lamp)
col_collection_1.objects.link(ob_camera)

# ---- scene / render settings (as saved in the file)
scene.camera = ob_camera
scene.frame_start = 1; scene.frame_end = 250; scene.frame_set(1)
scene.render.engine = 'BLENDER_EEVEE_NEXT'
scene.render.resolution_percentage = 50
scene.render.dither_intensity = 0.0
scene.cycles.use_denoising = False
scene.cycles.samples = 10
scene.cycles.sampling_pattern = 'TABULATED_SOBOL'
scene.cycles.light_sampling_threshold = 0.0
scene.cycles.use_adaptive_sampling = False
scene.cycles.use_light_tree = False
scene.cycles.blur_glossy = 0.0
scene.cycles.pixel_filter_type = 'GAUSSIAN'
scene.cycles.sample_clamp_indirect = 0.0
scene.view_settings.view_transform = 'Standard'
bpy.context.view_layer.update()
